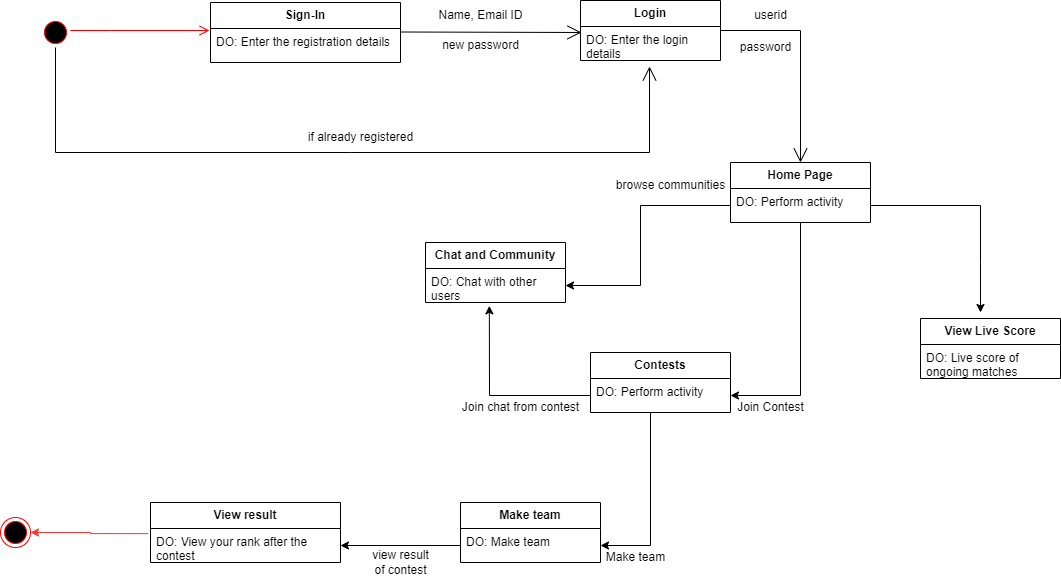

The diagram above was exported from draw.io. Its source (the exported page's mxGraphModel, read from the mxfile embedded in the PNG):
<mxGraphModel dx="2497" dy="877" grid="1" gridSize="10" guides="1" tooltips="1" connect="1" arrows="1" fold="1" page="1" pageScale="1" pageWidth="850" pageHeight="1100" math="0" shadow="0">
  <root>
    <mxCell id="0" />
    <mxCell id="1" parent="0" />
    <mxCell id="uBHjLvTEW4HyKGzzVvvn-7" value="&lt;b&gt;Sign-In&lt;/b&gt;" style="swimlane;fontStyle=0;childLayout=stackLayout;horizontal=1;startSize=26;fillColor=none;horizontalStack=0;resizeParent=1;resizeParentMax=0;resizeLast=0;collapsible=1;marginBottom=0;whiteSpace=wrap;html=1;" parent="1" vertex="1">
      <mxGeometry x="120" y="270" width="190" height="60" as="geometry" />
    </mxCell>
    <mxCell id="uBHjLvTEW4HyKGzzVvvn-8" value="DO: Enter the registration details&amp;nbsp;" style="text;strokeColor=none;fillColor=none;align=left;verticalAlign=top;spacingLeft=4;spacingRight=4;overflow=hidden;rotatable=0;points=[[0,0.5],[1,0.5]];portConstraint=eastwest;whiteSpace=wrap;html=1;" parent="uBHjLvTEW4HyKGzzVvvn-7" vertex="1">
      <mxGeometry y="26" width="190" height="34" as="geometry" />
    </mxCell>
    <mxCell id="uBHjLvTEW4HyKGzzVvvn-11" value="&lt;b&gt;Login&lt;/b&gt;" style="swimlane;fontStyle=0;childLayout=stackLayout;horizontal=1;startSize=26;fillColor=none;horizontalStack=0;resizeParent=1;resizeParentMax=0;resizeLast=0;collapsible=1;marginBottom=0;whiteSpace=wrap;html=1;" parent="1" vertex="1">
      <mxGeometry x="490" y="268" width="140" height="60" as="geometry" />
    </mxCell>
    <mxCell id="uBHjLvTEW4HyKGzzVvvn-12" value="DO: Enter the login details" style="text;strokeColor=none;fillColor=none;align=left;verticalAlign=top;spacingLeft=4;spacingRight=4;overflow=hidden;rotatable=0;points=[[0,0.5],[1,0.5]];portConstraint=eastwest;whiteSpace=wrap;html=1;" parent="uBHjLvTEW4HyKGzzVvvn-11" vertex="1">
      <mxGeometry y="26" width="140" height="34" as="geometry" />
    </mxCell>
    <mxCell id="uBHjLvTEW4HyKGzzVvvn-17" value="" style="ellipse;html=1;shape=startState;fillColor=#000000;strokeColor=#ff0000;" parent="1" vertex="1">
      <mxGeometry x="-50" y="285" width="30" height="30" as="geometry" />
    </mxCell>
    <mxCell id="uBHjLvTEW4HyKGzzVvvn-18" value="" style="edgeStyle=orthogonalEdgeStyle;html=1;verticalAlign=bottom;endArrow=open;endSize=8;strokeColor=#ff0000;rounded=0;entryX=-0.005;entryY=0.059;entryDx=0;entryDy=0;entryPerimeter=0;" parent="1" source="uBHjLvTEW4HyKGzzVvvn-17" target="uBHjLvTEW4HyKGzzVvvn-8" edge="1">
      <mxGeometry relative="1" as="geometry">
        <mxPoint x="-15" y="386" as="targetPoint" />
        <Array as="points">
          <mxPoint x="20" y="298" />
          <mxPoint x="20" y="298" />
        </Array>
      </mxGeometry>
    </mxCell>
    <mxCell id="uBHjLvTEW4HyKGzzVvvn-20" value="" style="endArrow=open;endFill=1;endSize=12;html=1;rounded=0;entryX=0.007;entryY=0.176;entryDx=0;entryDy=0;entryPerimeter=0;" parent="1" target="uBHjLvTEW4HyKGzzVvvn-12" edge="1">
      <mxGeometry width="160" relative="1" as="geometry">
        <mxPoint x="310" y="299.5" as="sourcePoint" />
        <mxPoint x="380" y="300" as="targetPoint" />
      </mxGeometry>
    </mxCell>
    <mxCell id="uBHjLvTEW4HyKGzzVvvn-21" value="Name, Email ID" style="text;html=1;align=center;verticalAlign=middle;resizable=0;points=[];autosize=1;strokeColor=none;fillColor=none;" parent="1" vertex="1">
      <mxGeometry x="335" y="268" width="110" height="30" as="geometry" />
    </mxCell>
    <mxCell id="uBHjLvTEW4HyKGzzVvvn-22" value="new password" style="text;html=1;align=center;verticalAlign=middle;resizable=0;points=[];autosize=1;strokeColor=none;fillColor=none;" parent="1" vertex="1">
      <mxGeometry x="340" y="298" width="100" height="30" as="geometry" />
    </mxCell>
    <mxCell id="uBHjLvTEW4HyKGzzVvvn-23" value="&lt;b&gt;Home Page&lt;/b&gt;" style="swimlane;fontStyle=0;childLayout=stackLayout;horizontal=1;startSize=26;fillColor=none;horizontalStack=0;resizeParent=1;resizeParentMax=0;resizeLast=0;collapsible=1;marginBottom=0;whiteSpace=wrap;html=1;" parent="1" vertex="1">
      <mxGeometry x="640" y="430" width="140" height="60" as="geometry" />
    </mxCell>
    <mxCell id="uBHjLvTEW4HyKGzzVvvn-24" value="DO: Perform activity" style="text;strokeColor=none;fillColor=none;align=left;verticalAlign=top;spacingLeft=4;spacingRight=4;overflow=hidden;rotatable=0;points=[[0,0.5],[1,0.5]];portConstraint=eastwest;whiteSpace=wrap;html=1;" parent="uBHjLvTEW4HyKGzzVvvn-23" vertex="1">
      <mxGeometry y="26" width="140" height="34" as="geometry" />
    </mxCell>
    <mxCell id="uBHjLvTEW4HyKGzzVvvn-25" value="" style="endArrow=open;endFill=1;endSize=12;html=1;rounded=0;entryX=0.5;entryY=0;entryDx=0;entryDy=0;" parent="1" target="uBHjLvTEW4HyKGzzVvvn-23" edge="1">
      <mxGeometry width="160" relative="1" as="geometry">
        <mxPoint x="630" y="298" as="sourcePoint" />
        <mxPoint x="790" y="298" as="targetPoint" />
        <Array as="points">
          <mxPoint x="710" y="298" />
        </Array>
      </mxGeometry>
    </mxCell>
    <mxCell id="uBHjLvTEW4HyKGzzVvvn-26" value="userid" style="text;html=1;align=center;verticalAlign=middle;resizable=0;points=[];autosize=1;strokeColor=none;fillColor=none;" parent="1" vertex="1">
      <mxGeometry x="650" y="268" width="60" height="30" as="geometry" />
    </mxCell>
    <mxCell id="uBHjLvTEW4HyKGzzVvvn-27" value="password" style="text;html=1;align=center;verticalAlign=middle;resizable=0;points=[];autosize=1;strokeColor=none;fillColor=none;" parent="1" vertex="1">
      <mxGeometry x="640" y="300" width="70" height="30" as="geometry" />
    </mxCell>
    <mxCell id="uBHjLvTEW4HyKGzzVvvn-29" value="" style="endArrow=open;endFill=1;endSize=12;html=1;rounded=0;entryX=0.493;entryY=1.176;entryDx=0;entryDy=0;entryPerimeter=0;" parent="1" source="uBHjLvTEW4HyKGzzVvvn-17" target="uBHjLvTEW4HyKGzzVvvn-12" edge="1">
      <mxGeometry width="160" relative="1" as="geometry">
        <mxPoint x="340" y="400" as="sourcePoint" />
        <mxPoint x="560" y="420" as="targetPoint" />
        <Array as="points">
          <mxPoint x="-35" y="420" />
          <mxPoint x="260" y="420" />
          <mxPoint x="559" y="420" />
        </Array>
      </mxGeometry>
    </mxCell>
    <mxCell id="uBHjLvTEW4HyKGzzVvvn-30" value="if already registered" style="text;html=1;align=center;verticalAlign=middle;resizable=0;points=[];autosize=1;strokeColor=none;fillColor=none;" parent="1" vertex="1">
      <mxGeometry x="205" y="390" width="130" height="30" as="geometry" />
    </mxCell>
    <mxCell id="uBHjLvTEW4HyKGzzVvvn-31" value="&lt;b&gt;Chat and Community&lt;/b&gt;" style="swimlane;fontStyle=0;childLayout=stackLayout;horizontal=1;startSize=26;fillColor=none;horizontalStack=0;resizeParent=1;resizeParentMax=0;resizeLast=0;collapsible=1;marginBottom=0;whiteSpace=wrap;html=1;" parent="1" vertex="1">
      <mxGeometry x="335" y="510" width="140" height="60" as="geometry" />
    </mxCell>
    <mxCell id="uBHjLvTEW4HyKGzzVvvn-32" value="DO: Chat with other users" style="text;strokeColor=none;fillColor=none;align=left;verticalAlign=top;spacingLeft=4;spacingRight=4;overflow=hidden;rotatable=0;points=[[0,0.5],[1,0.5]];portConstraint=eastwest;whiteSpace=wrap;html=1;" parent="uBHjLvTEW4HyKGzzVvvn-31" vertex="1">
      <mxGeometry y="26" width="140" height="34" as="geometry" />
    </mxCell>
    <mxCell id="uBHjLvTEW4HyKGzzVvvn-34" value="browse communities" style="text;html=1;align=center;verticalAlign=middle;resizable=0;points=[];autosize=1;strokeColor=none;fillColor=none;" parent="1" vertex="1">
      <mxGeometry x="515" y="438" width="130" height="30" as="geometry" />
    </mxCell>
    <mxCell id="uBHjLvTEW4HyKGzzVvvn-35" value="&lt;b&gt;Contests&lt;/b&gt;" style="swimlane;fontStyle=0;childLayout=stackLayout;horizontal=1;startSize=26;fillColor=none;horizontalStack=0;resizeParent=1;resizeParentMax=0;resizeLast=0;collapsible=1;marginBottom=0;whiteSpace=wrap;html=1;" parent="1" vertex="1">
      <mxGeometry x="500" y="620" width="140" height="60" as="geometry" />
    </mxCell>
    <mxCell id="uBHjLvTEW4HyKGzzVvvn-36" value="DO: Perform activity" style="text;strokeColor=none;fillColor=none;align=left;verticalAlign=top;spacingLeft=4;spacingRight=4;overflow=hidden;rotatable=0;points=[[0,0.5],[1,0.5]];portConstraint=eastwest;whiteSpace=wrap;html=1;" parent="uBHjLvTEW4HyKGzzVvvn-35" vertex="1">
      <mxGeometry y="26" width="140" height="34" as="geometry" />
    </mxCell>
    <mxCell id="fk8Go8HNImrQrhN_JEY2-5" value="" style="endArrow=classic;html=1;rounded=0;exitX=0.555;exitY=1.066;exitDx=0;exitDy=0;exitPerimeter=0;entryX=1;entryY=0.5;entryDx=0;entryDy=0;" edge="1" parent="1" target="uBHjLvTEW4HyKGzzVvvn-36">
      <mxGeometry relative="1" as="geometry">
        <mxPoint x="709.9999999999998" y="490.0039999999999" as="sourcePoint" />
        <mxPoint x="712.3" y="707.76" as="targetPoint" />
        <Array as="points">
          <mxPoint x="710" y="663" />
        </Array>
      </mxGeometry>
    </mxCell>
    <mxCell id="fk8Go8HNImrQrhN_JEY2-7" value="Make team" style="text;html=1;align=center;verticalAlign=middle;resizable=0;points=[];autosize=1;strokeColor=none;fillColor=none;" vertex="1" parent="1">
      <mxGeometry x="505" y="810" width="80" height="30" as="geometry" />
    </mxCell>
    <mxCell id="fk8Go8HNImrQrhN_JEY2-8" value="" style="endArrow=classic;html=1;rounded=0;exitX=0;exitY=0.5;exitDx=0;exitDy=0;entryX=0.456;entryY=1.098;entryDx=0;entryDy=0;entryPerimeter=0;" edge="1" parent="1" source="uBHjLvTEW4HyKGzzVvvn-36" target="uBHjLvTEW4HyKGzzVvvn-32">
      <mxGeometry relative="1" as="geometry">
        <mxPoint x="325" y="679" as="sourcePoint" />
        <mxPoint x="390" y="663" as="targetPoint" />
        <Array as="points">
          <mxPoint x="399" y="663" />
        </Array>
      </mxGeometry>
    </mxCell>
    <mxCell id="fk8Go8HNImrQrhN_JEY2-10" value="Join chat from contest" style="text;html=1;align=center;verticalAlign=middle;resizable=0;points=[];autosize=1;strokeColor=none;fillColor=none;" vertex="1" parent="1">
      <mxGeometry x="360" y="660" width="140" height="30" as="geometry" />
    </mxCell>
    <mxCell id="fk8Go8HNImrQrhN_JEY2-12" value="&lt;b&gt;Make team&lt;/b&gt;" style="swimlane;fontStyle=0;childLayout=stackLayout;horizontal=1;startSize=26;fillColor=none;horizontalStack=0;resizeParent=1;resizeParentMax=0;resizeLast=0;collapsible=1;marginBottom=0;whiteSpace=wrap;html=1;" vertex="1" parent="1">
      <mxGeometry x="370" y="770" width="140" height="60" as="geometry" />
    </mxCell>
    <mxCell id="fk8Go8HNImrQrhN_JEY2-13" value="DO: Make team" style="text;strokeColor=none;fillColor=none;align=left;verticalAlign=top;spacingLeft=4;spacingRight=4;overflow=hidden;rotatable=0;points=[[0,0.5],[1,0.5]];portConstraint=eastwest;whiteSpace=wrap;html=1;" vertex="1" parent="fk8Go8HNImrQrhN_JEY2-12">
      <mxGeometry y="26" width="140" height="34" as="geometry" />
    </mxCell>
    <mxCell id="fk8Go8HNImrQrhN_JEY2-14" value="" style="endArrow=classic;html=1;rounded=0;entryX=1;entryY=0.5;entryDx=0;entryDy=0;" edge="1" parent="1" target="fk8Go8HNImrQrhN_JEY2-13">
      <mxGeometry relative="1" as="geometry">
        <mxPoint x="560" y="680" as="sourcePoint" />
        <mxPoint x="725" y="760" as="targetPoint" />
        <Array as="points">
          <mxPoint x="560" y="813" />
        </Array>
      </mxGeometry>
    </mxCell>
    <mxCell id="fk8Go8HNImrQrhN_JEY2-16" value="Join Contest" style="text;html=1;align=center;verticalAlign=middle;resizable=0;points=[];autosize=1;strokeColor=none;fillColor=none;" vertex="1" parent="1">
      <mxGeometry x="635" y="660" width="90" height="30" as="geometry" />
    </mxCell>
    <mxCell id="fk8Go8HNImrQrhN_JEY2-17" value="&lt;b&gt;View result&lt;/b&gt;" style="swimlane;fontStyle=0;childLayout=stackLayout;horizontal=1;startSize=26;fillColor=none;horizontalStack=0;resizeParent=1;resizeParentMax=0;resizeLast=0;collapsible=1;marginBottom=0;whiteSpace=wrap;html=1;" vertex="1" parent="1">
      <mxGeometry x="60" y="770" width="190" height="60" as="geometry" />
    </mxCell>
    <mxCell id="fk8Go8HNImrQrhN_JEY2-18" value="DO: View your rank after the contest&amp;nbsp;" style="text;strokeColor=none;fillColor=none;align=left;verticalAlign=top;spacingLeft=4;spacingRight=4;overflow=hidden;rotatable=0;points=[[0,0.5],[1,0.5]];portConstraint=eastwest;whiteSpace=wrap;html=1;" vertex="1" parent="fk8Go8HNImrQrhN_JEY2-17">
      <mxGeometry y="26" width="190" height="34" as="geometry" />
    </mxCell>
    <mxCell id="fk8Go8HNImrQrhN_JEY2-19" value="" style="endArrow=classic;html=1;rounded=0;exitX=0;exitY=0.5;exitDx=0;exitDy=0;entryX=1;entryY=0.5;entryDx=0;entryDy=0;" edge="1" parent="1" source="fk8Go8HNImrQrhN_JEY2-13" target="fk8Go8HNImrQrhN_JEY2-18">
      <mxGeometry relative="1" as="geometry">
        <mxPoint x="270" y="870" as="sourcePoint" />
        <mxPoint x="370" y="870" as="targetPoint" />
      </mxGeometry>
    </mxCell>
    <mxCell id="fk8Go8HNImrQrhN_JEY2-25" value="view result&lt;br&gt;of contest" style="text;html=1;align=center;verticalAlign=middle;resizable=0;points=[];autosize=1;strokeColor=none;fillColor=none;" vertex="1" parent="1">
      <mxGeometry x="270" y="810" width="80" height="40" as="geometry" />
    </mxCell>
    <mxCell id="fk8Go8HNImrQrhN_JEY2-26" value="" style="ellipse;html=1;shape=endState;fillColor=#000000;strokeColor=#ff0000;" vertex="1" parent="1">
      <mxGeometry x="-90" y="785" width="30" height="30" as="geometry" />
    </mxCell>
    <mxCell id="fk8Go8HNImrQrhN_JEY2-29" style="edgeStyle=orthogonalEdgeStyle;rounded=0;orthogonalLoop=1;jettySize=auto;html=1;entryX=1;entryY=0.5;entryDx=0;entryDy=0;strokeColor=#FF3333;exitX=-0.012;exitY=0.151;exitDx=0;exitDy=0;exitPerimeter=0;" edge="1" parent="1" source="fk8Go8HNImrQrhN_JEY2-18" target="fk8Go8HNImrQrhN_JEY2-26">
      <mxGeometry relative="1" as="geometry">
        <mxPoint x="30" y="750" as="sourcePoint" />
      </mxGeometry>
    </mxCell>
    <mxCell id="fk8Go8HNImrQrhN_JEY2-30" value="&lt;b&gt;View Live Score&lt;/b&gt;" style="swimlane;fontStyle=0;childLayout=stackLayout;horizontal=1;startSize=26;fillColor=none;horizontalStack=0;resizeParent=1;resizeParentMax=0;resizeLast=0;collapsible=1;marginBottom=0;whiteSpace=wrap;html=1;" vertex="1" parent="1">
      <mxGeometry x="830" y="586" width="140" height="60" as="geometry" />
    </mxCell>
    <mxCell id="fk8Go8HNImrQrhN_JEY2-31" value="DO: Live score of ongoing matches" style="text;strokeColor=none;fillColor=none;align=left;verticalAlign=top;spacingLeft=4;spacingRight=4;overflow=hidden;rotatable=0;points=[[0,0.5],[1,0.5]];portConstraint=eastwest;whiteSpace=wrap;html=1;" vertex="1" parent="fk8Go8HNImrQrhN_JEY2-30">
      <mxGeometry y="26" width="140" height="34" as="geometry" />
    </mxCell>
    <mxCell id="fk8Go8HNImrQrhN_JEY2-34" value="" style="endArrow=classic;html=1;rounded=0;exitX=1;exitY=0.5;exitDx=0;exitDy=0;" edge="1" parent="1" source="uBHjLvTEW4HyKGzzVvvn-24">
      <mxGeometry relative="1" as="geometry">
        <mxPoint x="990" y="417" as="sourcePoint" />
        <mxPoint x="890" y="580" as="targetPoint" />
        <Array as="points">
          <mxPoint x="890" y="473" />
          <mxPoint x="890" y="530" />
        </Array>
      </mxGeometry>
    </mxCell>
    <mxCell id="fk8Go8HNImrQrhN_JEY2-35" value="" style="endArrow=classic;html=1;rounded=0;entryX=1;entryY=0.5;entryDx=0;entryDy=0;exitX=0;exitY=0.5;exitDx=0;exitDy=0;" edge="1" parent="1" source="uBHjLvTEW4HyKGzzVvvn-24" target="uBHjLvTEW4HyKGzzVvvn-32">
      <mxGeometry relative="1" as="geometry">
        <mxPoint x="580" y="473.5" as="sourcePoint" />
        <mxPoint x="530" y="606.5" as="targetPoint" />
        <Array as="points">
          <mxPoint x="550" y="473" />
          <mxPoint x="550" y="553" />
        </Array>
      </mxGeometry>
    </mxCell>
  </root>
</mxGraphModel>